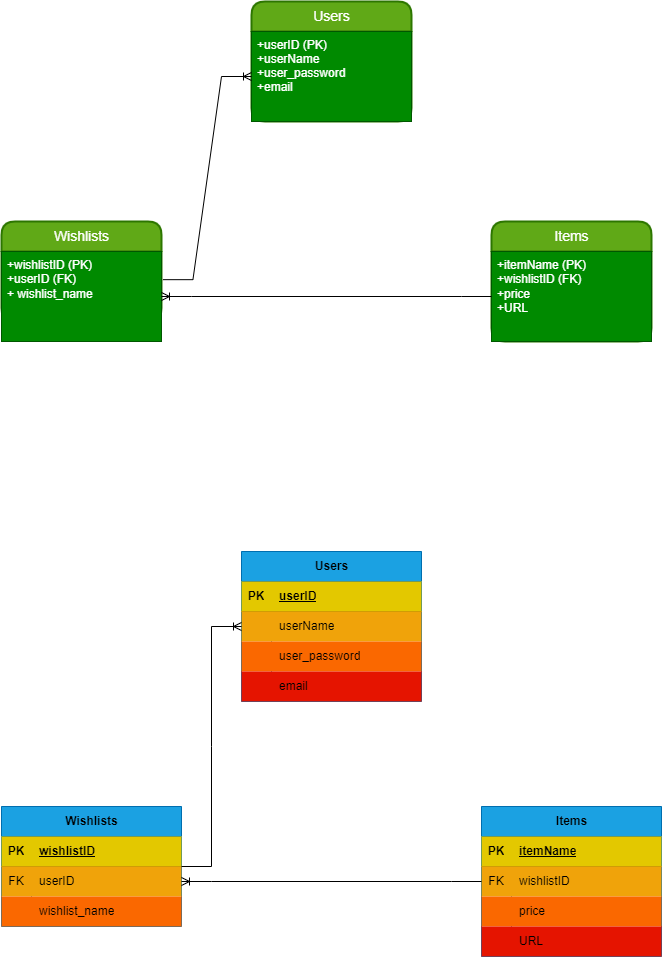

The diagram above was exported from draw.io. Its source (the exported page's mxGraphModel, read from the mxfile embedded in the PNG):
<mxGraphModel dx="798" dy="723" grid="1" gridSize="10" guides="1" tooltips="1" connect="1" arrows="1" fold="1" page="1" pageScale="1" pageWidth="827" pageHeight="1169" math="0" shadow="0">
  <root>
    <mxCell id="0" />
    <mxCell id="1" parent="0" />
    <mxCell id="12" value="Users" style="swimlane;childLayout=stackLayout;horizontal=1;startSize=30;horizontalStack=0;rounded=1;fontSize=14;fontStyle=0;strokeWidth=2;resizeParent=0;resizeLast=1;shadow=0;dashed=0;align=center;labelBackgroundColor=#00000;fontColor=#ffffff;labelBorderColor=none;html=1;fillColor=#60a917;strokeColor=#2D7600;" parent="1" vertex="1">
      <mxGeometry x="320" y="60" width="160" height="120" as="geometry">
        <mxRectangle x="290" y="140" width="70" height="30" as="alternateBounds" />
      </mxGeometry>
    </mxCell>
    <mxCell id="13" value="+userID (PK)&#10;+userName&#10;+user_password&#10;+email" style="align=left;strokeColor=#005700;fillColor=#008a00;spacingLeft=4;fontSize=12;verticalAlign=top;resizable=0;rotatable=0;part=1;labelBackgroundColor=none;fontColor=#ffffff;rotation=0;" parent="12" vertex="1">
      <mxGeometry y="30" width="160" height="90" as="geometry">
        <mxPoint as="offset" />
      </mxGeometry>
    </mxCell>
    <mxCell id="17" value="Wishlists" style="swimlane;childLayout=stackLayout;horizontal=1;startSize=30;horizontalStack=0;rounded=1;fontSize=14;fontStyle=0;strokeWidth=2;resizeParent=0;resizeLast=1;shadow=0;dashed=0;align=center;labelBackgroundColor=#00000;fontColor=#ffffff;labelBorderColor=none;html=1;fillColor=#60a917;strokeColor=#2D7600;" parent="1" vertex="1">
      <mxGeometry x="70" y="280" width="160" height="100" as="geometry">
        <mxRectangle x="290" y="140" width="70" height="30" as="alternateBounds" />
      </mxGeometry>
    </mxCell>
    <mxCell id="18" value="+wishlistID (PK)&lt;br&gt;+userID (FK)&lt;br&gt;+ wishlist_name" style="align=left;strokeColor=#005700;fillColor=#008a00;spacingLeft=4;fontSize=12;verticalAlign=top;resizable=0;rotatable=0;part=1;labelBackgroundColor=none;fontColor=#ffffff;rotation=0;labelBorderColor=none;html=1;" parent="17" vertex="1">
      <mxGeometry y="30" width="160" height="90" as="geometry">
        <mxPoint as="offset" />
      </mxGeometry>
    </mxCell>
    <mxCell id="19" value="" style="align=left;strokeColor=#005700;fillColor=#008a00;spacingLeft=4;fontSize=12;verticalAlign=top;resizable=0;rotatable=0;part=1;labelBackgroundColor=none;fontColor=#ffffff;rotation=0;labelBorderColor=none;html=1;" parent="17" vertex="1">
      <mxGeometry y="120" width="160" height="-20" as="geometry">
        <mxPoint as="offset" />
      </mxGeometry>
    </mxCell>
    <mxCell id="20" value="Items" style="swimlane;childLayout=stackLayout;horizontal=1;startSize=30;horizontalStack=0;rounded=1;fontSize=14;fontStyle=0;strokeWidth=2;resizeParent=0;resizeLast=1;shadow=0;dashed=0;align=center;labelBackgroundColor=#00000;fontColor=#ffffff;labelBorderColor=none;html=1;fillColor=#60a917;strokeColor=#2D7600;" parent="1" vertex="1">
      <mxGeometry x="560" y="280" width="160" height="120" as="geometry">
        <mxRectangle x="290" y="140" width="70" height="30" as="alternateBounds" />
      </mxGeometry>
    </mxCell>
    <mxCell id="21" value="+itemName (PK)&lt;br&gt;+wishlistID (FK)&lt;br&gt;+price&lt;br&gt;+URL" style="align=left;strokeColor=#005700;fillColor=#008a00;spacingLeft=4;fontSize=12;verticalAlign=top;resizable=0;rotatable=0;part=1;labelBackgroundColor=none;fontColor=#ffffff;rotation=0;labelBorderColor=none;html=1;" parent="20" vertex="1">
      <mxGeometry y="30" width="160" height="90" as="geometry">
        <mxPoint as="offset" />
      </mxGeometry>
    </mxCell>
    <mxCell id="22" value="" style="align=left;strokeColor=#005700;fillColor=#008a00;spacingLeft=4;fontSize=12;verticalAlign=top;resizable=0;rotatable=0;part=1;labelBackgroundColor=none;fontColor=#ffffff;rotation=0;labelBorderColor=none;html=1;" parent="20" vertex="1">
      <mxGeometry y="120" width="160" as="geometry">
        <mxPoint as="offset" />
      </mxGeometry>
    </mxCell>
    <mxCell id="23" value="&lt;font color=&quot;#000000&quot;&gt;Users&lt;/font&gt;" style="shape=table;startSize=30;container=1;collapsible=1;childLayout=tableLayout;fixedRows=1;rowLines=0;fontStyle=1;align=center;resizeLast=1;labelBackgroundColor=none;labelBorderColor=none;fontColor=#ffffff;html=1;fillColor=#1ba1e2;strokeColor=#006EAF;" parent="1" vertex="1">
      <mxGeometry x="310" y="610" width="180" height="150" as="geometry" />
    </mxCell>
    <mxCell id="24" value="" style="shape=tableRow;horizontal=0;startSize=0;swimlaneHead=0;swimlaneBody=0;fillColor=#e3c800;collapsible=0;dropTarget=0;points=[[0,0.5],[1,0.5]];portConstraint=eastwest;top=0;left=0;right=0;bottom=1;labelBackgroundColor=none;labelBorderColor=none;fontColor=#000000;html=1;strokeColor=#B09500;" parent="23" vertex="1">
      <mxGeometry y="30" width="180" height="30" as="geometry" />
    </mxCell>
    <mxCell id="25" value="PK" style="shape=partialRectangle;connectable=0;fillColor=none;top=0;left=0;bottom=0;right=0;fontStyle=1;overflow=hidden;labelBackgroundColor=none;labelBorderColor=none;fontColor=#000000;html=1;" parent="24" vertex="1">
      <mxGeometry width="30" height="30" as="geometry">
        <mxRectangle width="30" height="30" as="alternateBounds" />
      </mxGeometry>
    </mxCell>
    <mxCell id="26" value="userID" style="shape=partialRectangle;connectable=0;fillColor=none;top=0;left=0;bottom=0;right=0;align=left;spacingLeft=6;fontStyle=5;overflow=hidden;labelBackgroundColor=none;labelBorderColor=none;fontColor=#000000;html=1;" parent="24" vertex="1">
      <mxGeometry x="30" width="150" height="30" as="geometry">
        <mxRectangle width="150" height="30" as="alternateBounds" />
      </mxGeometry>
    </mxCell>
    <mxCell id="27" value="" style="shape=tableRow;horizontal=0;startSize=0;swimlaneHead=0;swimlaneBody=0;fillColor=#f0a30a;collapsible=0;dropTarget=0;points=[[0,0.5],[1,0.5]];portConstraint=eastwest;top=0;left=0;right=0;bottom=0;labelBackgroundColor=none;labelBorderColor=none;fontColor=#000000;html=1;strokeColor=#BD7000;" parent="23" vertex="1">
      <mxGeometry y="60" width="180" height="30" as="geometry" />
    </mxCell>
    <mxCell id="28" value="" style="shape=partialRectangle;connectable=0;fillColor=none;top=0;left=0;bottom=0;right=0;editable=1;overflow=hidden;labelBackgroundColor=none;labelBorderColor=none;fontColor=#000000;html=1;" parent="27" vertex="1">
      <mxGeometry width="30" height="30" as="geometry">
        <mxRectangle width="30" height="30" as="alternateBounds" />
      </mxGeometry>
    </mxCell>
    <mxCell id="29" value="userName" style="shape=partialRectangle;connectable=0;fillColor=none;top=0;left=0;bottom=0;right=0;align=left;spacingLeft=6;overflow=hidden;labelBackgroundColor=none;labelBorderColor=none;fontColor=#000000;html=1;" parent="27" vertex="1">
      <mxGeometry x="30" width="150" height="30" as="geometry">
        <mxRectangle width="150" height="30" as="alternateBounds" />
      </mxGeometry>
    </mxCell>
    <mxCell id="30" value="" style="shape=tableRow;horizontal=0;startSize=0;swimlaneHead=0;swimlaneBody=0;fillColor=#fa6800;collapsible=0;dropTarget=0;points=[[0,0.5],[1,0.5]];portConstraint=eastwest;top=0;left=0;right=0;bottom=0;labelBackgroundColor=none;labelBorderColor=none;fontColor=#000000;html=1;strokeColor=#C73500;" parent="23" vertex="1">
      <mxGeometry y="90" width="180" height="30" as="geometry" />
    </mxCell>
    <mxCell id="31" value="" style="shape=partialRectangle;connectable=0;fillColor=none;top=0;left=0;bottom=0;right=0;editable=1;overflow=hidden;labelBackgroundColor=none;labelBorderColor=none;fontColor=#000000;html=1;" parent="30" vertex="1">
      <mxGeometry width="30" height="30" as="geometry">
        <mxRectangle width="30" height="30" as="alternateBounds" />
      </mxGeometry>
    </mxCell>
    <mxCell id="32" value="user_password" style="shape=partialRectangle;connectable=0;fillColor=none;top=0;left=0;bottom=0;right=0;align=left;spacingLeft=6;overflow=hidden;labelBackgroundColor=none;labelBorderColor=none;fontColor=#000000;html=1;" parent="30" vertex="1">
      <mxGeometry x="30" width="150" height="30" as="geometry">
        <mxRectangle width="150" height="30" as="alternateBounds" />
      </mxGeometry>
    </mxCell>
    <mxCell id="33" value="" style="shape=tableRow;horizontal=0;startSize=0;swimlaneHead=0;swimlaneBody=0;fillColor=#e51400;collapsible=0;dropTarget=0;points=[[0,0.5],[1,0.5]];portConstraint=eastwest;top=0;left=0;right=0;bottom=0;labelBackgroundColor=none;labelBorderColor=none;fontColor=#ffffff;html=1;strokeColor=#B20000;" parent="23" vertex="1">
      <mxGeometry y="120" width="180" height="30" as="geometry" />
    </mxCell>
    <mxCell id="34" value="" style="shape=partialRectangle;connectable=0;fillColor=none;top=0;left=0;bottom=0;right=0;editable=1;overflow=hidden;labelBackgroundColor=none;labelBorderColor=none;fontColor=#000000;html=1;" parent="33" vertex="1">
      <mxGeometry width="30" height="30" as="geometry">
        <mxRectangle width="30" height="30" as="alternateBounds" />
      </mxGeometry>
    </mxCell>
    <mxCell id="35" value="email" style="shape=partialRectangle;connectable=0;fillColor=none;top=0;left=0;bottom=0;right=0;align=left;spacingLeft=6;overflow=hidden;labelBackgroundColor=none;labelBorderColor=none;fontColor=#000000;html=1;" parent="33" vertex="1">
      <mxGeometry x="30" width="150" height="30" as="geometry">
        <mxRectangle width="150" height="30" as="alternateBounds" />
      </mxGeometry>
    </mxCell>
    <mxCell id="37" value="&lt;font color=&quot;#000000&quot;&gt;Wishlists&lt;/font&gt;" style="shape=table;startSize=30;container=1;collapsible=1;childLayout=tableLayout;fixedRows=1;rowLines=0;fontStyle=1;align=center;resizeLast=1;labelBackgroundColor=none;labelBorderColor=none;fontColor=#ffffff;html=1;fillColor=#1ba1e2;strokeColor=#006EAF;" parent="1" vertex="1">
      <mxGeometry x="70" y="865" width="180" height="120" as="geometry" />
    </mxCell>
    <mxCell id="38" value="" style="shape=tableRow;horizontal=0;startSize=0;swimlaneHead=0;swimlaneBody=0;fillColor=#e3c800;collapsible=0;dropTarget=0;points=[[0,0.5],[1,0.5]];portConstraint=eastwest;top=0;left=0;right=0;bottom=1;labelBackgroundColor=none;labelBorderColor=none;fontColor=#000000;html=1;strokeColor=#B09500;" parent="37" vertex="1">
      <mxGeometry y="30" width="180" height="30" as="geometry" />
    </mxCell>
    <mxCell id="39" value="PK" style="shape=partialRectangle;connectable=0;fillColor=none;top=0;left=0;bottom=0;right=0;fontStyle=1;overflow=hidden;labelBackgroundColor=none;labelBorderColor=none;fontColor=#000000;html=1;" parent="38" vertex="1">
      <mxGeometry width="30" height="30" as="geometry">
        <mxRectangle width="30" height="30" as="alternateBounds" />
      </mxGeometry>
    </mxCell>
    <mxCell id="40" value="wishlistID" style="shape=partialRectangle;connectable=0;fillColor=none;top=0;left=0;bottom=0;right=0;align=left;spacingLeft=6;fontStyle=5;overflow=hidden;labelBackgroundColor=none;labelBorderColor=none;fontColor=#000000;html=1;" parent="38" vertex="1">
      <mxGeometry x="30" width="150" height="30" as="geometry">
        <mxRectangle width="150" height="30" as="alternateBounds" />
      </mxGeometry>
    </mxCell>
    <mxCell id="41" value="" style="shape=tableRow;horizontal=0;startSize=0;swimlaneHead=0;swimlaneBody=0;fillColor=#f0a30a;collapsible=0;dropTarget=0;points=[[0,0.5],[1,0.5]];portConstraint=eastwest;top=0;left=0;right=0;bottom=0;labelBackgroundColor=none;labelBorderColor=none;fontColor=#000000;html=1;strokeColor=#BD7000;" parent="37" vertex="1">
      <mxGeometry y="60" width="180" height="30" as="geometry" />
    </mxCell>
    <mxCell id="42" value="FK" style="shape=partialRectangle;connectable=0;fillColor=none;top=0;left=0;bottom=0;right=0;editable=1;overflow=hidden;labelBackgroundColor=none;labelBorderColor=none;fontColor=#000000;html=1;" parent="41" vertex="1">
      <mxGeometry width="30" height="30" as="geometry">
        <mxRectangle width="30" height="30" as="alternateBounds" />
      </mxGeometry>
    </mxCell>
    <mxCell id="43" value="userID" style="shape=partialRectangle;connectable=0;fillColor=none;top=0;left=0;bottom=0;right=0;align=left;spacingLeft=6;overflow=hidden;labelBackgroundColor=none;labelBorderColor=none;fontColor=#000000;html=1;" parent="41" vertex="1">
      <mxGeometry x="30" width="150" height="30" as="geometry">
        <mxRectangle width="150" height="30" as="alternateBounds" />
      </mxGeometry>
    </mxCell>
    <mxCell id="44" value="" style="shape=tableRow;horizontal=0;startSize=0;swimlaneHead=0;swimlaneBody=0;fillColor=#fa6800;collapsible=0;dropTarget=0;points=[[0,0.5],[1,0.5]];portConstraint=eastwest;top=0;left=0;right=0;bottom=0;labelBackgroundColor=none;labelBorderColor=none;fontColor=#000000;html=1;strokeColor=#C73500;" parent="37" vertex="1">
      <mxGeometry y="90" width="180" height="30" as="geometry" />
    </mxCell>
    <mxCell id="45" value="" style="shape=partialRectangle;connectable=0;fillColor=none;top=0;left=0;bottom=0;right=0;editable=1;overflow=hidden;labelBackgroundColor=none;labelBorderColor=none;fontColor=#000000;html=1;" parent="44" vertex="1">
      <mxGeometry width="30" height="30" as="geometry">
        <mxRectangle width="30" height="30" as="alternateBounds" />
      </mxGeometry>
    </mxCell>
    <mxCell id="46" value="wishlist_name" style="shape=partialRectangle;connectable=0;fillColor=none;top=0;left=0;bottom=0;right=0;align=left;spacingLeft=6;overflow=hidden;labelBackgroundColor=none;labelBorderColor=none;fontColor=#000000;html=1;" parent="44" vertex="1">
      <mxGeometry x="30" width="150" height="30" as="geometry">
        <mxRectangle width="150" height="30" as="alternateBounds" />
      </mxGeometry>
    </mxCell>
    <mxCell id="50" value="&lt;font color=&quot;#000000&quot;&gt;Items&lt;/font&gt;" style="shape=table;startSize=30;container=1;collapsible=1;childLayout=tableLayout;fixedRows=1;rowLines=0;fontStyle=1;align=center;resizeLast=1;labelBackgroundColor=none;labelBorderColor=none;fontColor=#ffffff;html=1;fillColor=#1ba1e2;strokeColor=#006EAF;" parent="1" vertex="1">
      <mxGeometry x="550" y="865" width="180" height="150" as="geometry" />
    </mxCell>
    <mxCell id="51" value="" style="shape=tableRow;horizontal=0;startSize=0;swimlaneHead=0;swimlaneBody=0;fillColor=#e3c800;collapsible=0;dropTarget=0;points=[[0,0.5],[1,0.5]];portConstraint=eastwest;top=0;left=0;right=0;bottom=1;labelBackgroundColor=none;labelBorderColor=none;fontColor=#000000;html=1;strokeColor=#B09500;" parent="50" vertex="1">
      <mxGeometry y="30" width="180" height="30" as="geometry" />
    </mxCell>
    <mxCell id="52" value="PK" style="shape=partialRectangle;connectable=0;fillColor=none;top=0;left=0;bottom=0;right=0;fontStyle=1;overflow=hidden;labelBackgroundColor=none;labelBorderColor=none;fontColor=#000000;html=1;" parent="51" vertex="1">
      <mxGeometry width="30" height="30" as="geometry">
        <mxRectangle width="30" height="30" as="alternateBounds" />
      </mxGeometry>
    </mxCell>
    <mxCell id="53" value="itemName" style="shape=partialRectangle;connectable=0;fillColor=none;top=0;left=0;bottom=0;right=0;align=left;spacingLeft=6;fontStyle=5;overflow=hidden;labelBackgroundColor=none;labelBorderColor=none;fontColor=#000000;html=1;" parent="51" vertex="1">
      <mxGeometry x="30" width="150" height="30" as="geometry">
        <mxRectangle width="150" height="30" as="alternateBounds" />
      </mxGeometry>
    </mxCell>
    <mxCell id="54" value="" style="shape=tableRow;horizontal=0;startSize=0;swimlaneHead=0;swimlaneBody=0;fillColor=#f0a30a;collapsible=0;dropTarget=0;points=[[0,0.5],[1,0.5]];portConstraint=eastwest;top=0;left=0;right=0;bottom=0;labelBackgroundColor=none;labelBorderColor=none;fontColor=#000000;html=1;strokeColor=#BD7000;" parent="50" vertex="1">
      <mxGeometry y="60" width="180" height="30" as="geometry" />
    </mxCell>
    <mxCell id="55" value="FK" style="shape=partialRectangle;connectable=0;fillColor=none;top=0;left=0;bottom=0;right=0;editable=1;overflow=hidden;labelBackgroundColor=none;labelBorderColor=none;fontColor=#000000;html=1;" parent="54" vertex="1">
      <mxGeometry width="30" height="30" as="geometry">
        <mxRectangle width="30" height="30" as="alternateBounds" />
      </mxGeometry>
    </mxCell>
    <mxCell id="56" value="wishlistID" style="shape=partialRectangle;connectable=0;fillColor=none;top=0;left=0;bottom=0;right=0;align=left;spacingLeft=6;overflow=hidden;labelBackgroundColor=none;labelBorderColor=none;fontColor=#000000;html=1;" parent="54" vertex="1">
      <mxGeometry x="30" width="150" height="30" as="geometry">
        <mxRectangle width="150" height="30" as="alternateBounds" />
      </mxGeometry>
    </mxCell>
    <mxCell id="57" value="" style="shape=tableRow;horizontal=0;startSize=0;swimlaneHead=0;swimlaneBody=0;fillColor=#fa6800;collapsible=0;dropTarget=0;points=[[0,0.5],[1,0.5]];portConstraint=eastwest;top=0;left=0;right=0;bottom=0;labelBackgroundColor=none;labelBorderColor=none;fontColor=#000000;html=1;strokeColor=#C73500;" parent="50" vertex="1">
      <mxGeometry y="90" width="180" height="30" as="geometry" />
    </mxCell>
    <mxCell id="58" value="" style="shape=partialRectangle;connectable=0;fillColor=none;top=0;left=0;bottom=0;right=0;editable=1;overflow=hidden;labelBackgroundColor=none;labelBorderColor=none;fontColor=#000000;html=1;" parent="57" vertex="1">
      <mxGeometry width="30" height="30" as="geometry">
        <mxRectangle width="30" height="30" as="alternateBounds" />
      </mxGeometry>
    </mxCell>
    <mxCell id="59" value="price" style="shape=partialRectangle;connectable=0;fillColor=none;top=0;left=0;bottom=0;right=0;align=left;spacingLeft=6;overflow=hidden;labelBackgroundColor=none;labelBorderColor=none;fontColor=#000000;html=1;" parent="57" vertex="1">
      <mxGeometry x="30" width="150" height="30" as="geometry">
        <mxRectangle width="150" height="30" as="alternateBounds" />
      </mxGeometry>
    </mxCell>
    <mxCell id="60" value="" style="shape=tableRow;horizontal=0;startSize=0;swimlaneHead=0;swimlaneBody=0;fillColor=#e51400;collapsible=0;dropTarget=0;points=[[0,0.5],[1,0.5]];portConstraint=eastwest;top=0;left=0;right=0;bottom=0;labelBackgroundColor=none;labelBorderColor=none;fontColor=#ffffff;html=1;strokeColor=#B20000;" parent="50" vertex="1">
      <mxGeometry y="120" width="180" height="30" as="geometry" />
    </mxCell>
    <mxCell id="61" value="" style="shape=partialRectangle;connectable=0;fillColor=none;top=0;left=0;bottom=0;right=0;editable=1;overflow=hidden;labelBackgroundColor=none;labelBorderColor=none;fontColor=#000000;html=1;" parent="60" vertex="1">
      <mxGeometry width="30" height="30" as="geometry">
        <mxRectangle width="30" height="30" as="alternateBounds" />
      </mxGeometry>
    </mxCell>
    <mxCell id="62" value="URL" style="shape=partialRectangle;connectable=0;fillColor=none;top=0;left=0;bottom=0;right=0;align=left;spacingLeft=6;overflow=hidden;labelBackgroundColor=none;labelBorderColor=none;fontColor=#000000;html=1;" parent="60" vertex="1">
      <mxGeometry x="30" width="150" height="30" as="geometry">
        <mxRectangle width="150" height="30" as="alternateBounds" />
      </mxGeometry>
    </mxCell>
    <mxCell id="64" value="" style="edgeStyle=entityRelationEdgeStyle;fontSize=12;html=1;endArrow=ERoneToMany;rounded=0;fontColor=#FFFFFF;entryX=1;entryY=0.5;entryDx=0;entryDy=0;" parent="1" source="50" target="41" edge="1">
      <mxGeometry width="100" height="100" relative="1" as="geometry">
        <mxPoint x="490" y="815" as="sourcePoint" />
        <mxPoint x="590" y="715" as="targetPoint" />
      </mxGeometry>
    </mxCell>
    <mxCell id="65" value="" style="edgeStyle=entityRelationEdgeStyle;fontSize=12;html=1;endArrow=ERoneToMany;rounded=0;fontColor=#FFFFFF;" parent="1" source="37" target="23" edge="1">
      <mxGeometry width="100" height="100" relative="1" as="geometry">
        <mxPoint x="270" y="905" as="sourcePoint" />
        <mxPoint x="390" y="795" as="targetPoint" />
      </mxGeometry>
    </mxCell>
    <mxCell id="66" value="" style="edgeStyle=entityRelationEdgeStyle;fontSize=12;html=1;endArrow=ERoneToMany;rounded=0;fontColor=#FFFFFF;exitX=1.009;exitY=0.313;exitDx=0;exitDy=0;exitPerimeter=0;" parent="1" source="18" target="13" edge="1">
      <mxGeometry width="100" height="100" relative="1" as="geometry">
        <mxPoint x="380" y="360" as="sourcePoint" />
        <mxPoint x="480" y="260" as="targetPoint" />
      </mxGeometry>
    </mxCell>
    <mxCell id="67" value="" style="edgeStyle=entityRelationEdgeStyle;fontSize=12;html=1;endArrow=ERoneToMany;rounded=0;fontColor=#FFFFFF;" parent="1" source="21" target="18" edge="1">
      <mxGeometry width="100" height="100" relative="1" as="geometry">
        <mxPoint x="380" y="360" as="sourcePoint" />
        <mxPoint x="480" y="260" as="targetPoint" />
      </mxGeometry>
    </mxCell>
  </root>
</mxGraphModel>